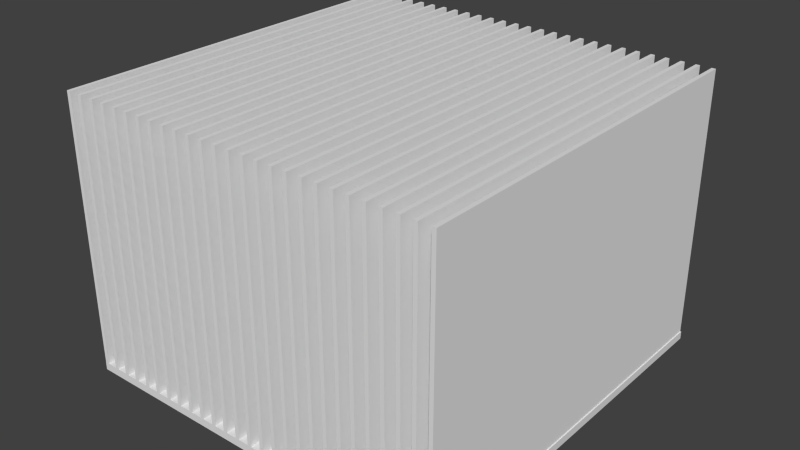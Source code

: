 # Source: Heatsink.blend  (saved by Blender 2.72.0; exported with 4.5.12 LTS)
import bpy
from mathutils import Matrix  # noqa: F401  (used for matrix-valued properties, if any)

bpy.ops.wm.read_factory_settings(use_empty=True)
scene = bpy.context.scene
scene.name = 'Scene'

# ---- collections
col_collection_1 = bpy.data.collections.new('Collection 1'); scene.collection.children.link(col_collection_1)

# ---- world
world_world = bpy.data.worlds.new('World'); scene.world = world_world
world_world.color = (0.05088, 0.05088, 0.05088)
world_world.use_sun_shadow = False
world_world.sun_shadow_jitter_overblur = 0.0
world_world.cycles.sampling_method = 'MANUAL'
world_world.cycles.sample_map_resolution = 256

# ---- meshes
me_cube_002 = bpy.data.meshes.new('Cube.002')
me_cube_002.from_pydata([(-1.0, -1.0, -1.0), (-1.0, 1.0, -1.0), (1.0, 1.0, -1.0), (1.0, -1.0, -1.0), (-1.0, -1.0, 1.0), (-1.0, 1.0, 1.0), (1.0, 1.0, 1.0), (1.0, -1.0, 1.0)], [], [(4, 5, 1, 0), (5, 6, 2, 1), (6, 7, 3, 2), (7, 4, 0, 3), (0, 1, 2, 3), (7, 6, 5, 4)])
_uv = me_cube_002.uv_layers.new(name='UVMap')
_uv.uv.foreach_set('vector', [0.3333, 0.3333, 0.3333, 3.974e-08, 0.6667, 0.0, 0.6667, 0.3333, 3.974e-08, 0.6667, 0.0, 0.3333, 0.3333, 0.3333, 0.3333, 0.6667, 1.291e-07, 0.3333, 0.0, 8.941e-08, 0.3333, 0.0, 0.3333, 0.3333, 0.3333, 0.3333, 0.6667, 0.3333, 0.6667, 0.6667, 0.3333, 0.6667, 1.0, 0.0, 1.0, 0.3333, 0.6667, 0.3333, 0.6667, 2.98e-08, 0.0, 0.6667, 0.3333, 0.6667, 0.3333, 1.0, 4.967e-08, 1.0])
me_cube_002.use_remesh_preserve_volume = False
me_cube_002.use_remesh_preserve_attributes = False
me_cube_002.use_mirror_vertex_groups = False
me_cube_002.update()
me_cube_001 = bpy.data.meshes.new('Cube.001')
me_cube_001.from_pydata([(-0.981, -1.0, -1.0), (-0.981, 1.0, -1.0), (1.0, 1.0, -1.0), (1.0, -1.0, -1.0), (-0.981, -1.0, 1.0), (-0.981, 1.0, 1.0), (1.0, 1.0, 1.0), (1.0, -1.0, 1.0)], [], [(4, 5, 1, 0), (5, 6, 2, 1), (6, 7, 3, 2), (7, 4, 0, 3), (0, 1, 2, 3), (7, 6, 5, 4)])
_uv = me_cube_001.uv_layers.new(name='UVMap')
_uv.uv.foreach_set('vector', [3.999e-08, 1.0, 0.0, 0.5, 0.3355, 0.5, 0.3355, 1.0, 0.6677, 1.0, 0.3355, 1.0, 0.3355, 0.5, 0.6677, 0.5, 1.3e-07, 0.5, 0.0, 1.341e-07, 0.3355, 0.0, 0.3355, 0.5, 0.3355, 1.043e-07, 0.6677, 0.0, 0.6677, 0.5, 0.3355, 0.5, 0.6677, 1.0, 0.6677, 0.5, 1.0, 0.5, 1.0, 1.0, 1.0, 0.0, 1.0, 0.5, 0.6677, 0.5, 0.6677, 1.192e-07])
me_cube_001.use_remesh_preserve_volume = False
me_cube_001.use_remesh_preserve_attributes = False
me_cube_001.use_mirror_vertex_groups = False
me_cube_001.update()

# ---- objects
ob_cube_032 = bpy.data.objects.new('Cube.032', me_cube_002)
ob_cube_031 = bpy.data.objects.new('Cube.031', me_cube_002)
ob_cube_030 = bpy.data.objects.new('Cube.030', me_cube_002)
ob_cube_029 = bpy.data.objects.new('Cube.029', me_cube_002)
ob_cube_028 = bpy.data.objects.new('Cube.028', me_cube_002)
ob_cube_027 = bpy.data.objects.new('Cube.027', me_cube_002)
ob_cube_026 = bpy.data.objects.new('Cube.026', me_cube_002)
ob_cube_025 = bpy.data.objects.new('Cube.025', me_cube_002)
ob_cube_020 = bpy.data.objects.new('Cube.020', me_cube_002)
ob_cube_018 = bpy.data.objects.new('Cube.018', me_cube_002)
ob_cube_017 = bpy.data.objects.new('Cube.017', me_cube_002)
ob_cube_016 = bpy.data.objects.new('Cube.016', me_cube_002)
ob_cube_015 = bpy.data.objects.new('Cube.015', me_cube_002)
ob_cube_014 = bpy.data.objects.new('Cube.014', me_cube_002)
ob_cube_013 = bpy.data.objects.new('Cube.013', me_cube_002)
ob_cube_012 = bpy.data.objects.new('Cube.012', me_cube_002)
ob_cube_011 = bpy.data.objects.new('Cube.011', me_cube_002)
ob_cube_010 = bpy.data.objects.new('Cube.010', me_cube_002)
ob_cube_009 = bpy.data.objects.new('Cube.009', me_cube_002)
ob_cube_008 = bpy.data.objects.new('Cube.008', me_cube_002)
ob_cube_007 = bpy.data.objects.new('Cube.007', me_cube_002)
ob_cube_006 = bpy.data.objects.new('Cube.006', me_cube_002)
ob_cube_005 = bpy.data.objects.new('Cube.005', me_cube_002)
ob_cube_004 = bpy.data.objects.new('Cube.004', me_cube_002)
ob_cube_003 = bpy.data.objects.new('Cube.003', me_cube_002)
ob_cube_002 = bpy.data.objects.new('Cube.002', me_cube_002)
ob_cube_001 = bpy.data.objects.new('Cube.001', me_cube_002)
ob_cube = bpy.data.objects.new('Cube', me_cube_001)

# ---- transforms, parenting, visibility, modifiers, constraints
ob_cube_032.location = (-0.2187, 0.0001246, 0.692)
ob_cube_032.rotation_euler = (1.571, -0.0, 1.571)
ob_cube_032.scale = (1.0, 0.6894, 0.01013)
ob_cube_032.lineart.crease_threshold = 0.0
ob_cube_031.location = (-0.2948, 0.0001246, 0.692)
ob_cube_031.rotation_euler = (1.571, -0.0, 1.571)
ob_cube_031.scale = (1.0, 0.6894, 0.01013)
ob_cube_031.lineart.crease_threshold = 0.0
ob_cube_030.location = (-0.4452, 0.0001246, 0.692)
ob_cube_030.rotation_euler = (1.571, -0.0, 1.571)
ob_cube_030.scale = (1.0, 0.6894, 0.01013)
ob_cube_030.lineart.crease_threshold = 0.0
ob_cube_029.location = (-0.3692, 0.0001246, 0.692)
ob_cube_029.rotation_euler = (1.571, -0.0, 1.571)
ob_cube_029.scale = (1.0, 0.6894, 0.01013)
ob_cube_029.lineart.crease_threshold = 0.0
ob_cube_028.location = (-0.6695, 0.0001246, 0.692)
ob_cube_028.rotation_euler = (1.571, -0.0, 1.571)
ob_cube_028.scale = (1.0, 0.6894, 0.01013)
ob_cube_028.lineart.crease_threshold = 0.0
ob_cube_027.location = (-0.7456, 0.0001246, 0.692)
ob_cube_027.rotation_euler = (1.571, -0.0, 1.571)
ob_cube_027.scale = (1.0, 0.6894, 0.01013)
ob_cube_027.lineart.crease_threshold = 0.0
ob_cube_026.location = (-0.5951, 0.0001246, 0.692)
ob_cube_026.rotation_euler = (1.571, -0.0, 1.571)
ob_cube_026.scale = (1.0, 0.6894, 0.01013)
ob_cube_026.lineart.crease_threshold = 0.0
ob_cube_025.location = (-0.519, 0.0001246, 0.692)
ob_cube_025.rotation_euler = (1.571, -0.0, 1.571)
ob_cube_025.scale = (1.0, 0.6894, 0.01013)
ob_cube_025.lineart.crease_threshold = 0.0
ob_cube_020.location = (-0.9705, 0.0001246, 0.692)
ob_cube_020.rotation_euler = (1.571, -0.0, 1.571)
ob_cube_020.scale = (1.0, 0.6894, 0.01013)
ob_cube_020.lineart.crease_threshold = 0.0
ob_cube_018.location = (-0.8961, 0.0001246, 0.692)
ob_cube_018.rotation_euler = (1.571, -0.0, 1.571)
ob_cube_018.scale = (1.0, 0.6894, 0.01013)
ob_cube_018.lineart.crease_threshold = 0.0
ob_cube_017.location = (-0.8201, 0.0001246, 0.692)
ob_cube_017.rotation_euler = (1.571, -0.0, 1.571)
ob_cube_017.scale = (1.0, 0.6894, 0.01013)
ob_cube_017.lineart.crease_threshold = 0.0
ob_cube_016.location = (0.3833, 0.0001246, 0.692)
ob_cube_016.rotation_euler = (1.571, -0.0, 1.571)
ob_cube_016.scale = (1.0, 0.6894, 0.01013)
ob_cube_016.lineart.crease_threshold = 0.0
ob_cube_015.location = (0.3073, 0.0001246, 0.692)
ob_cube_015.rotation_euler = (1.571, -0.0, 1.571)
ob_cube_015.scale = (1.0, 0.6894, 0.01013)
ob_cube_015.lineart.crease_threshold = 0.0
ob_cube_014.location = (0.1568, 0.0001246, 0.692)
ob_cube_014.rotation_euler = (1.571, -0.0, 1.571)
ob_cube_014.scale = (1.0, 0.6894, 0.01013)
ob_cube_014.lineart.crease_threshold = 0.0
ob_cube_013.location = (0.2329, 0.0001246, 0.692)
ob_cube_013.rotation_euler = (1.571, -0.0, 1.571)
ob_cube_013.scale = (1.0, 0.6894, 0.01013)
ob_cube_013.lineart.crease_threshold = 0.0
ob_cube_012.location = (-0.06745, 0.0001246, 0.692)
ob_cube_012.rotation_euler = (1.571, -0.0, 1.571)
ob_cube_012.scale = (1.0, 0.6894, 0.01013)
ob_cube_012.lineart.crease_threshold = 0.0
ob_cube_011.location = (-0.1435, 0.0001246, 0.692)
ob_cube_011.rotation_euler = (1.571, -0.0, 1.571)
ob_cube_011.scale = (1.0, 0.6894, 0.01013)
ob_cube_011.lineart.crease_threshold = 0.0
ob_cube_010.location = (0.00693, 0.0001246, 0.692)
ob_cube_010.rotation_euler = (1.571, -0.0, 1.571)
ob_cube_010.scale = (1.0, 0.6894, 0.01013)
ob_cube_010.lineart.crease_threshold = 0.0
ob_cube_009.location = (0.08302, 0.0001246, 0.692)
ob_cube_009.rotation_euler = (1.571, -0.0, 1.571)
ob_cube_009.scale = (1.0, 0.6894, 0.01013)
ob_cube_009.lineart.crease_threshold = 0.0
ob_cube_008.location = (0.6844, 0.0001246, 0.692)
ob_cube_008.rotation_euler = (1.571, -0.0, 1.571)
ob_cube_008.scale = (1.0, 0.6894, 0.01013)
ob_cube_008.lineart.crease_threshold = 0.0
ob_cube_007.location = (0.6083, 0.0001246, 0.692)
ob_cube_007.rotation_euler = (1.571, -0.0, 1.571)
ob_cube_007.scale = (1.0, 0.6894, 0.01013)
ob_cube_007.lineart.crease_threshold = 0.0
ob_cube_006.location = (0.4578, 0.0001246, 0.692)
ob_cube_006.rotation_euler = (1.571, -0.0, 1.571)
ob_cube_006.scale = (1.0, 0.6894, 0.01013)
ob_cube_006.lineart.crease_threshold = 0.0
ob_cube_005.location = (0.5339, 0.0001246, 0.692)
ob_cube_005.rotation_euler = (1.571, -0.0, 1.571)
ob_cube_005.scale = (1.0, 0.6894, 0.01013)
ob_cube_005.lineart.crease_threshold = 0.0
ob_cube_004.location = (0.8342, 0.0001246, 0.692)
ob_cube_004.rotation_euler = (1.571, -0.0, 1.571)
ob_cube_004.scale = (1.0, 0.6894, 0.01013)
ob_cube_004.lineart.crease_threshold = 0.0
ob_cube_003.location = (0.7582, 0.0001246, 0.692)
ob_cube_003.rotation_euler = (1.571, -0.0, 1.571)
ob_cube_003.scale = (1.0, 0.6894, 0.01013)
ob_cube_003.lineart.crease_threshold = 0.0
ob_cube_002.location = (0.9086, 0.0001246, 0.692)
ob_cube_002.rotation_euler = (1.571, -0.0, 1.571)
ob_cube_002.scale = (1.0, 0.6894, 0.01013)
ob_cube_002.lineart.crease_threshold = 0.0
ob_cube_001.location = (0.9847, 0.0001246, 0.692)
ob_cube_001.rotation_euler = (1.571, -0.0, 1.571)
ob_cube_001.scale = (1.0, 0.6894, 0.01013)
ob_cube_001.lineart.crease_threshold = 0.0
ob_cube.location = (0.0, 0.0, -0.01)
ob_cube.scale = (1.0, 1.0, 0.01989)
ob_cube.lineart.crease_threshold = 0.0

# ---- collection membership
col_collection_1.objects.link(ob_cube_032)
col_collection_1.objects.link(ob_cube_031)
col_collection_1.objects.link(ob_cube_030)
col_collection_1.objects.link(ob_cube_029)
col_collection_1.objects.link(ob_cube_028)
col_collection_1.objects.link(ob_cube_027)
col_collection_1.objects.link(ob_cube_026)
col_collection_1.objects.link(ob_cube_025)
col_collection_1.objects.link(ob_cube_020)
col_collection_1.objects.link(ob_cube_018)
col_collection_1.objects.link(ob_cube_017)
col_collection_1.objects.link(ob_cube_016)
col_collection_1.objects.link(ob_cube_015)
col_collection_1.objects.link(ob_cube_014)
col_collection_1.objects.link(ob_cube_013)
col_collection_1.objects.link(ob_cube_012)
col_collection_1.objects.link(ob_cube_011)
col_collection_1.objects.link(ob_cube_010)
col_collection_1.objects.link(ob_cube_009)
col_collection_1.objects.link(ob_cube_008)
col_collection_1.objects.link(ob_cube_007)
col_collection_1.objects.link(ob_cube_006)
col_collection_1.objects.link(ob_cube_005)
col_collection_1.objects.link(ob_cube_004)
col_collection_1.objects.link(ob_cube_003)
col_collection_1.objects.link(ob_cube_002)
col_collection_1.objects.link(ob_cube_001)
col_collection_1.objects.link(ob_cube)

# ---- scene / render settings (as saved in the file)
scene.frame_start = 1; scene.frame_end = 250; scene.frame_set(1)
scene.render.engine = 'BLENDER_EEVEE_NEXT'
scene.render.resolution_percentage = 50
scene.render.dither_intensity = 0.0
scene.cycles.use_denoising = False
scene.cycles.samples = 10
scene.cycles.sampling_pattern = 'TABULATED_SOBOL'
scene.cycles.light_sampling_threshold = 0.0
scene.cycles.use_adaptive_sampling = False
scene.cycles.use_light_tree = False
scene.cycles.blur_glossy = 0.0
scene.cycles.pixel_filter_type = 'GAUSSIAN'
scene.cycles.sample_clamp_indirect = 0.0
scene.view_settings.view_transform = 'Standard'
bpy.context.view_layer.update()

# ---- added for rendering (the .blend has no active camera and no usable light): camera, sun
cam_auto = bpy.data.cameras.new('AutoCamera')
cam_auto.lens = 50.0
cam_auto.sensor_width = 36.0
cam_auto.clip_end = 1000.0
ob_auto_camera = bpy.data.objects.new('AutoCamera', cam_auto)
scene.collection.objects.link(ob_auto_camera)
ob_auto_camera.location = (2.92309, -3.49624, 3.00663)
ob_auto_camera.rotation_euler = (1.09748, -7.21219e-08, 0.694738)
scene.camera = ob_auto_camera
light_auto_sun = bpy.data.lights.new('AutoSun', 'SUN')
light_auto_sun.energy = 3.0
light_auto_sun.angle = 0.0523599
ob_auto_sun = bpy.data.objects.new('AutoSun', light_auto_sun)
scene.collection.objects.link(ob_auto_sun)
ob_auto_sun.rotation_euler = (0.872665, 0.174533, 0.523599)
bpy.context.view_layer.update()

